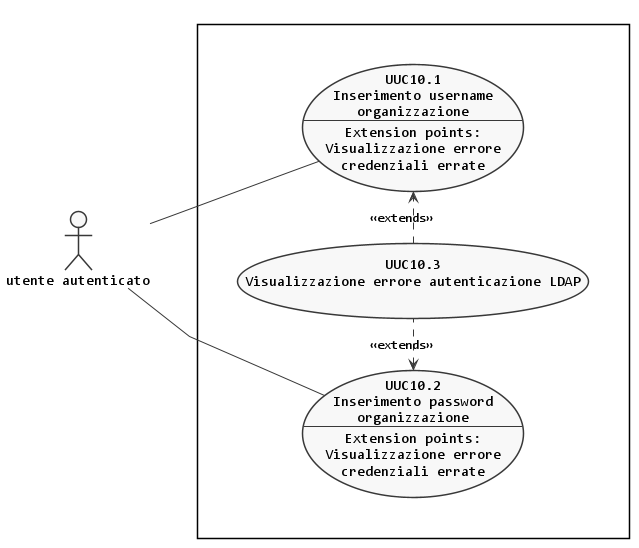

The diagram above was rendered by PlantUML. Its source (embedded in the PNG):
@startuml autenticazione-ldap-organizzazione
left to right direction

skinparam {
  linetype polyline
  monochrome true
  shadowing false
  defaultFontName Consolas
  DefaultTextAlignment center
  noteFontName Arial
}

scale max 1024 width


actor :utente autenticato: as A

rectangle {
  together {
    usecase (UUC10.1) as "UUC10.1\nInserimento username\norganizzazione\n--\nExtension points:\nVisualizzazione errore\ncredenziali errate"
    usecase (UUC10.2) as "UUC10.2\nInserimento password\norganizzazione\n--\nExtension points:\nVisualizzazione errore\ncredenziali errate"
    usecase (UUC10.3) as "UUC10.3\nVisualizzazione errore autenticazione LDAP"
  }
}

:A: -- (UUC10.1)
:A: -- (UUC10.2)

(UUC10.1) <.left. (UUC10.3) : <<extends>>
(UUC10.3) .left.> (UUC10.2) : <<extends>>

@enduml